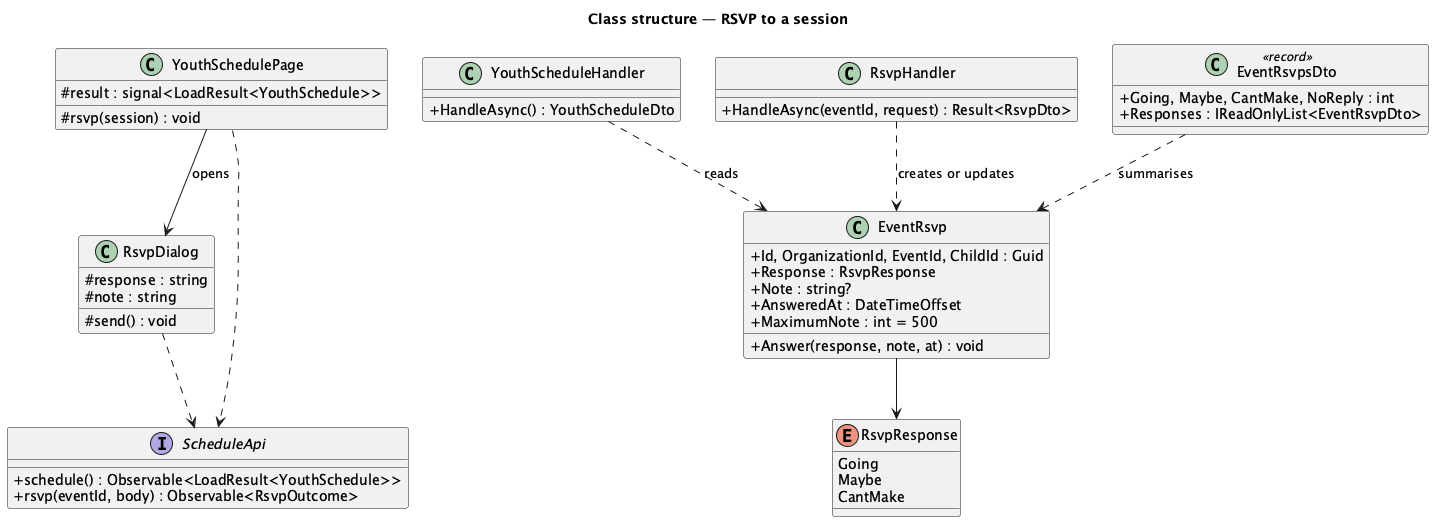

The diagram above was rendered by PlantUML. Its source (embedded in the PNG):
@startuml
title Class structure — RSVP to a session
skinparam classAttributeIconSize 0
class YouthSchedulePage {
  #result : signal<LoadResult<YouthSchedule>>
  #rsvp(session) : void
}
class RsvpDialog {
  #response : string
  #note : string
  #send() : void
}
interface ScheduleApi {
  +schedule() : Observable<LoadResult<YouthSchedule>>
  +rsvp(eventId, body) : Observable<RsvpOutcome>
}
class YouthScheduleHandler {
  +HandleAsync() : YouthScheduleDto
}
class RsvpHandler {
  +HandleAsync(eventId, request) : Result<RsvpDto>
}
class EventRsvp {
  +Id, OrganizationId, EventId, ChildId : Guid
  +Response : RsvpResponse
  +Note : string?
  +AnsweredAt : DateTimeOffset
  +MaximumNote : int = 500
  +Answer(response, note, at) : void
}
enum RsvpResponse {
  Going
  Maybe
  CantMake
}
class EventRsvpsDto <<record>> {
  +Going, Maybe, CantMake, NoReply : int
  +Responses : IReadOnlyList<EventRsvpDto>
}
YouthSchedulePage --> RsvpDialog : opens
YouthSchedulePage ..> ScheduleApi
RsvpDialog ..> ScheduleApi
RsvpHandler ..> EventRsvp : creates or updates
EventRsvp --> RsvpResponse
YouthScheduleHandler ..> EventRsvp : reads
EventRsvpsDto ..> EventRsvp : summarises
@enduml